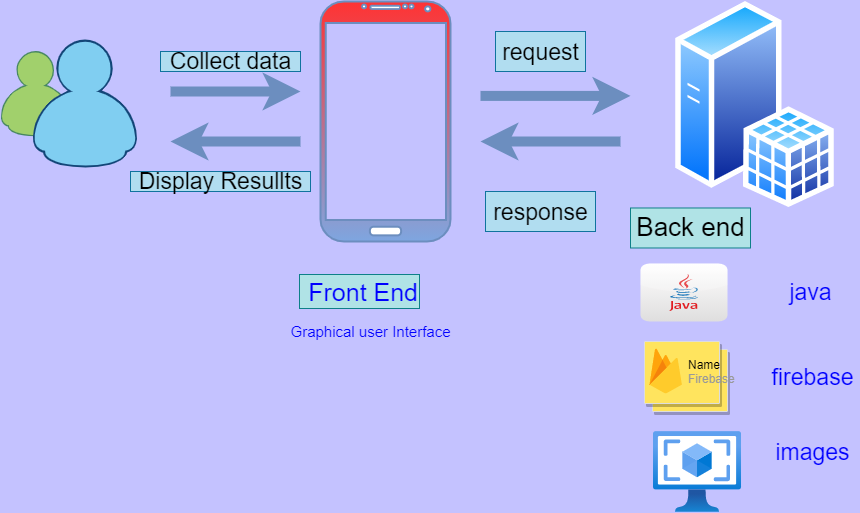

The diagram above was exported from draw.io. Its source (the exported page's mxGraphModel, read from the mxfile embedded in the PNG):
<mxGraphModel dx="1271" dy="502" grid="0" gridSize="10" guides="1" tooltips="1" connect="1" arrows="1" fold="1" page="1" pageScale="1" pageWidth="850" pageHeight="1100" background="#C4C2FF" math="0" shadow="0">
  <root>
    <mxCell id="0" />
    <mxCell id="1" parent="0" />
    <mxCell id="fA6SzA8rNFO9cyTwuyJs-1" value="" style="verticalLabelPosition=bottom;verticalAlign=top;html=1;shadow=0;dashed=0;strokeWidth=2;shape=mxgraph.android.phone2;strokeColor=#6c8ebf;gradientColor=#7ea6e0;fillColor=#FF3333;" parent="1" vertex="1">
      <mxGeometry x="320" y="180" width="130" height="240" as="geometry" />
    </mxCell>
    <mxCell id="fA6SzA8rNFO9cyTwuyJs-2" value="" style="dashed=0;outlineConnect=0;html=1;align=center;labelPosition=center;verticalLabelPosition=bottom;verticalAlign=top;shape=mxgraph.weblogos.messenger;strokeColor=#FF6392;fontColor=#5AA9E6;fillColor=#FF3399;" parent="1" vertex="1">
      <mxGeometry y="218" width="136.6" height="129" as="geometry" />
    </mxCell>
    <mxCell id="fA6SzA8rNFO9cyTwuyJs-3" value="" style="aspect=fixed;perimeter=ellipsePerimeter;html=1;align=center;shadow=0;dashed=0;spacingTop=3;image;image=img/lib/active_directory/sql_server.svg;fillColor=#FFE45E;strokeColor=#FF6392;fontColor=#5AA9E6;" parent="1" vertex="1">
      <mxGeometry x="675" y="180" width="159" height="206.49" as="geometry" />
    </mxCell>
    <mxCell id="fA6SzA8rNFO9cyTwuyJs-6" value="" style="endArrow=classic;html=1;strokeColor=#6c8ebf;fontColor=#5AA9E6;fillColor=#dae8fc;strokeWidth=10;" parent="1" edge="1">
      <mxGeometry width="50" height="50" relative="1" as="geometry">
        <mxPoint x="480" y="274.41" as="sourcePoint" />
        <mxPoint x="630" y="274.41" as="targetPoint" />
      </mxGeometry>
    </mxCell>
    <mxCell id="fA6SzA8rNFO9cyTwuyJs-7" value="" style="endArrow=classic;html=1;strokeColor=#6c8ebf;fontColor=#5AA9E6;fillColor=#dae8fc;strokeWidth=10;" parent="1" edge="1">
      <mxGeometry width="50" height="50" relative="1" as="geometry">
        <mxPoint x="620" y="320" as="sourcePoint" />
        <mxPoint x="480" y="320" as="targetPoint" />
      </mxGeometry>
    </mxCell>
    <mxCell id="fA6SzA8rNFO9cyTwuyJs-14" value="" style="dashed=0;outlineConnect=0;html=1;align=center;labelPosition=center;verticalLabelPosition=bottom;verticalAlign=top;shape=mxgraph.webicons.java;gradientColor=#DFDEDE;rounded=0;sketch=0;fontSize=26;fontColor=#0000FF;strokeColor=#FF6392;" parent="1" vertex="1">
      <mxGeometry x="640" y="442" width="87" height="58" as="geometry" />
    </mxCell>
    <mxCell id="fA6SzA8rNFO9cyTwuyJs-15" value="Back end" style="text;html=1;align=center;verticalAlign=middle;resizable=0;points=[];autosize=1;strokeColor=#0e8088;fontSize=26;fillColor=#b0e3e6;" parent="1" vertex="1">
      <mxGeometry x="630" y="386.49" width="120" height="40" as="geometry" />
    </mxCell>
    <mxCell id="fA6SzA8rNFO9cyTwuyJs-23" value="" style="shape=mxgraph.gcp2.doubleRect;strokeColor=#dddddd;shadow=1;strokeWidth=1;rounded=0;sketch=0;fontSize=26;fontColor=#0000FF;fillColor=#FFE45E;" parent="1" vertex="1">
      <mxGeometry x="644" y="520" width="83" height="70" as="geometry" />
    </mxCell>
    <mxCell id="fA6SzA8rNFO9cyTwuyJs-24" value="&lt;font color=&quot;#000000&quot;&gt;Name&lt;/font&gt;&lt;br&gt;Firebase" style="dashed=0;connectable=0;html=1;fillColor=#5184F3;strokeColor=none;shape=mxgraph.gcp2.firebase;part=1;labelPosition=right;verticalLabelPosition=middle;align=left;verticalAlign=middle;spacingLeft=5;fontColor=#999999;fontSize=12;" parent="fA6SzA8rNFO9cyTwuyJs-23" vertex="1">
      <mxGeometry width="32.4" height="45" relative="1" as="geometry">
        <mxPoint x="5" y="7" as="offset" />
      </mxGeometry>
    </mxCell>
    <mxCell id="fA6SzA8rNFO9cyTwuyJs-25" value="&lt;font style=&quot;font-size: 23px&quot;&gt;request&lt;/font&gt;" style="text;html=1;align=center;verticalAlign=middle;resizable=0;points=[];autosize=1;strokeColor=#10739e;fontSize=26;fillColor=#b1ddf0;" parent="1" vertex="1">
      <mxGeometry x="495" y="210" width="90" height="40" as="geometry" />
    </mxCell>
    <mxCell id="fA6SzA8rNFO9cyTwuyJs-26" value="&lt;font style=&quot;font-size: 23px&quot;&gt;response&lt;/font&gt;" style="text;html=1;align=center;verticalAlign=middle;resizable=0;points=[];autosize=1;strokeColor=#10739e;fontSize=26;fillColor=#b1ddf0;" parent="1" vertex="1">
      <mxGeometry x="485" y="370" width="110" height="40" as="geometry" />
    </mxCell>
    <mxCell id="fA6SzA8rNFO9cyTwuyJs-28" value="" style="aspect=fixed;html=1;points=[];align=center;image;fontSize=12;image=img/lib/azure2/compute/OS_Images_Classic.svg;rounded=0;sketch=0;fontColor=#0000FF;strokeColor=#FF6392;fillColor=#66FFFF;" parent="1" vertex="1">
      <mxGeometry x="653" y="610" width="87.51" height="81.17" as="geometry" />
    </mxCell>
    <mxCell id="fA6SzA8rNFO9cyTwuyJs-29" value="&lt;font style=&quot;font-size: 23px&quot;&gt;java&lt;/font&gt;" style="text;html=1;align=center;verticalAlign=middle;resizable=0;points=[];autosize=1;strokeColor=none;fontSize=26;fontColor=#0000FF;" parent="1" vertex="1">
      <mxGeometry x="784" y="452" width="52" height="36" as="geometry" />
    </mxCell>
    <mxCell id="fA6SzA8rNFO9cyTwuyJs-30" value="&lt;font style=&quot;font-size: 23px&quot;&gt;firebase&lt;/font&gt;" style="text;html=1;align=center;verticalAlign=middle;resizable=0;points=[];autosize=1;strokeColor=none;fontSize=26;fontColor=#0000FF;" parent="1" vertex="1">
      <mxGeometry x="766" y="537" width="92" height="36" as="geometry" />
    </mxCell>
    <mxCell id="fA6SzA8rNFO9cyTwuyJs-31" value="&lt;font style=&quot;font-size: 23px&quot;&gt;images&lt;/font&gt;" style="text;html=1;align=center;verticalAlign=middle;resizable=0;points=[];autosize=1;strokeColor=none;fontSize=26;fontColor=#0000FF;" parent="1" vertex="1">
      <mxGeometry x="770" y="612" width="84" height="36" as="geometry" />
    </mxCell>
    <mxCell id="PLxNiF2L0bAbD-eKV8j3-3" value="" style="endArrow=classic;html=1;strokeColor=#6c8ebf;fontColor=#5AA9E6;fillColor=#dae8fc;strokeWidth=10;" edge="1" parent="1">
      <mxGeometry width="50" height="50" relative="1" as="geometry">
        <mxPoint x="170" y="270" as="sourcePoint" />
        <mxPoint x="300" y="270" as="targetPoint" />
      </mxGeometry>
    </mxCell>
    <mxCell id="PLxNiF2L0bAbD-eKV8j3-4" value="" style="endArrow=classic;html=1;strokeColor=#6c8ebf;fontColor=#5AA9E6;fillColor=#dae8fc;strokeWidth=10;" edge="1" parent="1">
      <mxGeometry width="50" height="50" relative="1" as="geometry">
        <mxPoint x="300" y="320" as="sourcePoint" />
        <mxPoint x="170" y="320" as="targetPoint" />
      </mxGeometry>
    </mxCell>
    <mxCell id="PLxNiF2L0bAbD-eKV8j3-5" value="&lt;font style=&quot;font-size: 23px&quot;&gt;Collect data&lt;/font&gt;" style="text;html=1;align=center;verticalAlign=middle;resizable=0;points=[];autosize=1;strokeColor=#10739e;fillColor=#b1ddf0;" vertex="1" parent="1">
      <mxGeometry x="160" y="230" width="140" height="20" as="geometry" />
    </mxCell>
    <mxCell id="PLxNiF2L0bAbD-eKV8j3-6" value="&lt;font style=&quot;font-size: 23px&quot;&gt;Display Resullts&lt;/font&gt;" style="text;html=1;align=center;verticalAlign=middle;resizable=0;points=[];autosize=1;strokeColor=#10739e;fillColor=#b1ddf0;" vertex="1" parent="1">
      <mxGeometry x="130" y="350" width="180" height="20" as="geometry" />
    </mxCell>
    <mxCell id="PLxNiF2L0bAbD-eKV8j3-8" value="&lt;font style=&quot;font-size: 25px;&quot; color=&quot;#0000ff&quot;&gt;Front End&lt;/font&gt;" style="text;html=1;align=right;verticalAlign=middle;resizable=0;points=[];autosize=1;strokeColor=#0e8088;fillColor=#b0e3e6;fontSize=25;" vertex="1" parent="1">
      <mxGeometry x="299" y="453" width="120" height="34" as="geometry" />
    </mxCell>
    <mxCell id="PLxNiF2L0bAbD-eKV8j3-10" value="&lt;font style=&quot;font-size: 15px&quot; color=&quot;#0000ff&quot;&gt;Graphical user Interface&lt;/font&gt;" style="text;html=1;align=center;verticalAlign=middle;resizable=0;points=[];autosize=1;strokeColor=none;" vertex="1" parent="1">
      <mxGeometry x="280" y="500" width="180" height="20" as="geometry" />
    </mxCell>
  </root>
</mxGraphModel>